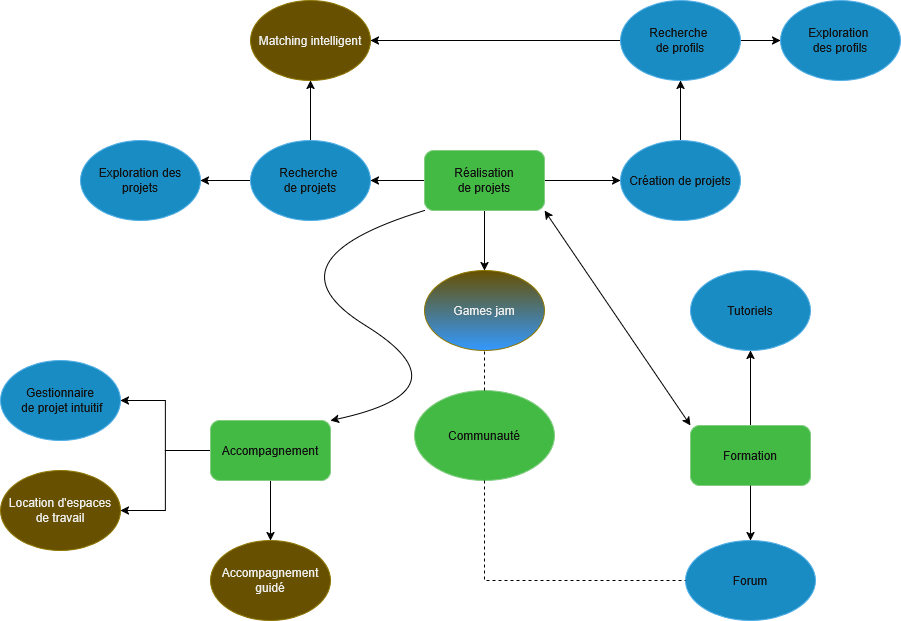

The diagram above was exported from draw.io. Its source (the exported page's mxGraphModel, read from the mxfile embedded in the PNG):
<mxGraphModel dx="1042" dy="645" grid="0" gridSize="10" guides="1" tooltips="1" connect="1" arrows="1" fold="1" page="1" pageScale="1" pageWidth="1169" pageHeight="827" background="light-dark(#FFFFFF,#FFFFFF)" math="0" shadow="0">
  <root>
    <mxCell id="0" />
    <mxCell id="1" parent="0" />
    <mxCell id="puRqh2ihVC7nT5VdZRJB-34" style="edgeStyle=orthogonalEdgeStyle;rounded=0;orthogonalLoop=1;jettySize=auto;html=1;entryX=1;entryY=0.5;entryDx=0;entryDy=0;exitX=0;exitY=0.5;exitDx=0;exitDy=0;strokeColor=light-dark(#000000,#000000);" edge="1" parent="1" source="puRqh2ihVC7nT5VdZRJB-56" target="puRqh2ihVC7nT5VdZRJB-38">
      <mxGeometry relative="1" as="geometry">
        <mxPoint x="511" y="355" as="sourcePoint" />
      </mxGeometry>
    </mxCell>
    <mxCell id="puRqh2ihVC7nT5VdZRJB-35" style="edgeStyle=orthogonalEdgeStyle;rounded=0;orthogonalLoop=1;jettySize=auto;html=1;entryX=0;entryY=0.5;entryDx=0;entryDy=0;exitX=1;exitY=0.5;exitDx=0;exitDy=0;strokeColor=light-dark(#000000,#000000);" edge="1" parent="1" source="puRqh2ihVC7nT5VdZRJB-56" target="puRqh2ihVC7nT5VdZRJB-40">
      <mxGeometry relative="1" as="geometry">
        <mxPoint x="631" y="355" as="sourcePoint" />
      </mxGeometry>
    </mxCell>
    <mxCell id="puRqh2ihVC7nT5VdZRJB-36" style="edgeStyle=orthogonalEdgeStyle;rounded=0;orthogonalLoop=1;jettySize=auto;html=1;entryX=1;entryY=0.5;entryDx=0;entryDy=0;strokeColor=light-dark(#000000,#000000);" edge="1" parent="1" source="puRqh2ihVC7nT5VdZRJB-38" target="puRqh2ihVC7nT5VdZRJB-64">
      <mxGeometry relative="1" as="geometry" />
    </mxCell>
    <mxCell id="puRqh2ihVC7nT5VdZRJB-37" style="edgeStyle=orthogonalEdgeStyle;rounded=0;orthogonalLoop=1;jettySize=auto;html=1;entryX=0.5;entryY=1;entryDx=0;entryDy=0;strokeColor=light-dark(#000000,#000000);" edge="1" parent="1" source="puRqh2ihVC7nT5VdZRJB-38" target="puRqh2ihVC7nT5VdZRJB-44">
      <mxGeometry relative="1" as="geometry" />
    </mxCell>
    <mxCell id="puRqh2ihVC7nT5VdZRJB-38" value="&lt;div&gt;Recherche&amp;nbsp;&lt;/div&gt;&lt;div&gt;de projets&lt;/div&gt;" style="ellipse;whiteSpace=wrap;html=1;fillColor=#1ba1e2;fontColor=#ffffff;strokeColor=#006EAF;" vertex="1" parent="1">
      <mxGeometry x="339" y="205" width="120" height="80" as="geometry" />
    </mxCell>
    <mxCell id="puRqh2ihVC7nT5VdZRJB-39" style="edgeStyle=orthogonalEdgeStyle;rounded=0;orthogonalLoop=1;jettySize=auto;html=1;strokeColor=light-dark(#000000,#000000);" edge="1" parent="1" source="puRqh2ihVC7nT5VdZRJB-40" target="puRqh2ihVC7nT5VdZRJB-43">
      <mxGeometry relative="1" as="geometry" />
    </mxCell>
    <mxCell id="puRqh2ihVC7nT5VdZRJB-40" value="Création de projets" style="ellipse;whiteSpace=wrap;html=1;fillColor=#1ba1e2;fontColor=#ffffff;strokeColor=#006EAF;" vertex="1" parent="1">
      <mxGeometry x="709" y="205" width="120" height="80" as="geometry" />
    </mxCell>
    <mxCell id="puRqh2ihVC7nT5VdZRJB-41" style="edgeStyle=orthogonalEdgeStyle;rounded=0;orthogonalLoop=1;jettySize=auto;html=1;entryX=1;entryY=0.5;entryDx=0;entryDy=0;strokeColor=light-dark(#000000,#000000);" edge="1" parent="1" source="puRqh2ihVC7nT5VdZRJB-43" target="puRqh2ihVC7nT5VdZRJB-44">
      <mxGeometry relative="1" as="geometry" />
    </mxCell>
    <mxCell id="puRqh2ihVC7nT5VdZRJB-42" style="edgeStyle=orthogonalEdgeStyle;rounded=0;orthogonalLoop=1;jettySize=auto;html=1;entryX=0;entryY=0.5;entryDx=0;entryDy=0;strokeColor=light-dark(#000000,#000000);" edge="1" parent="1" source="puRqh2ihVC7nT5VdZRJB-43" target="puRqh2ihVC7nT5VdZRJB-65">
      <mxGeometry relative="1" as="geometry" />
    </mxCell>
    <mxCell id="puRqh2ihVC7nT5VdZRJB-43" value="&lt;div&gt;Recherche&amp;nbsp;&lt;/div&gt;&lt;div&gt;de profils&lt;/div&gt;" style="ellipse;whiteSpace=wrap;html=1;fillColor=#1ba1e2;fontColor=#ffffff;strokeColor=#006EAF;" vertex="1" parent="1">
      <mxGeometry x="709" y="65" width="120" height="80" as="geometry" />
    </mxCell>
    <mxCell id="puRqh2ihVC7nT5VdZRJB-44" value="Matching intelligent" style="ellipse;whiteSpace=wrap;html=1;fillColor=#e3c800;fontColor=#000000;strokeColor=#B09500;" vertex="1" parent="1">
      <mxGeometry x="339" y="65" width="120" height="80" as="geometry" />
    </mxCell>
    <mxCell id="puRqh2ihVC7nT5VdZRJB-45" style="edgeStyle=orthogonalEdgeStyle;rounded=0;orthogonalLoop=1;jettySize=auto;html=1;entryX=1;entryY=0.5;entryDx=0;entryDy=0;exitX=0;exitY=0.5;exitDx=0;exitDy=0;strokeColor=light-dark(#000000,#000000);" edge="1" parent="1" source="puRqh2ihVC7nT5VdZRJB-58" target="puRqh2ihVC7nT5VdZRJB-47">
      <mxGeometry relative="1" as="geometry">
        <mxPoint x="299" y="500" as="sourcePoint" />
      </mxGeometry>
    </mxCell>
    <mxCell id="puRqh2ihVC7nT5VdZRJB-46" style="edgeStyle=orthogonalEdgeStyle;rounded=0;orthogonalLoop=1;jettySize=auto;html=1;entryX=1;entryY=0.5;entryDx=0;entryDy=0;exitX=0;exitY=0.5;exitDx=0;exitDy=0;strokeColor=light-dark(#000000,#000000);" edge="1" parent="1" source="puRqh2ihVC7nT5VdZRJB-58" target="puRqh2ihVC7nT5VdZRJB-48">
      <mxGeometry relative="1" as="geometry">
        <mxPoint x="299" y="500" as="sourcePoint" />
      </mxGeometry>
    </mxCell>
    <mxCell id="puRqh2ihVC7nT5VdZRJB-47" value="&lt;div&gt;Gestionnaire&lt;/div&gt;&lt;div&gt;&amp;nbsp;de projet intuitif&lt;/div&gt;" style="ellipse;whiteSpace=wrap;html=1;fillColor=#1ba1e2;fontColor=#ffffff;strokeColor=#006EAF;" vertex="1" parent="1">
      <mxGeometry x="89" y="425" width="120" height="80" as="geometry" />
    </mxCell>
    <mxCell id="puRqh2ihVC7nT5VdZRJB-48" value="&lt;div&gt;Location d'espaces&lt;/div&gt;&lt;div&gt;de travail&lt;/div&gt;" style="ellipse;whiteSpace=wrap;html=1;fillColor=#e3c800;fontColor=#000000;strokeColor=#B09500;" vertex="1" parent="1">
      <mxGeometry x="89" y="535" width="120" height="80" as="geometry" />
    </mxCell>
    <mxCell id="puRqh2ihVC7nT5VdZRJB-49" value="Tutoriels" style="ellipse;whiteSpace=wrap;html=1;fillColor=#1ba1e2;fontColor=#ffffff;strokeColor=#006EAF;" vertex="1" parent="1">
      <mxGeometry x="779" y="335" width="120" height="80" as="geometry" />
    </mxCell>
    <mxCell id="puRqh2ihVC7nT5VdZRJB-50" value="Forum" style="ellipse;whiteSpace=wrap;html=1;fillColor=#1ba1e2;fontColor=#ffffff;strokeColor=#006EAF;" vertex="1" parent="1">
      <mxGeometry x="774" y="605" width="130" height="80" as="geometry" />
    </mxCell>
    <mxCell id="puRqh2ihVC7nT5VdZRJB-51" value="Communauté" style="ellipse;whiteSpace=wrap;html=1;fillColor=#008a00;fontColor=#ffffff;strokeColor=#005700;" vertex="1" parent="1">
      <mxGeometry x="503" y="455" width="140" height="90" as="geometry" />
    </mxCell>
    <mxCell id="puRqh2ihVC7nT5VdZRJB-52" value="Games jam" style="ellipse;whiteSpace=wrap;html=1;fillColor=#e3c800;fontColor=#000000;strokeColor=#B09500;gradientColor=light-dark(#000000,#3399FF);" vertex="1" parent="1">
      <mxGeometry x="513" y="335" width="120" height="80" as="geometry" />
    </mxCell>
    <mxCell id="puRqh2ihVC7nT5VdZRJB-53" value="" style="endArrow=none;dashed=1;html=1;rounded=0;exitX=0.5;exitY=0;exitDx=0;exitDy=0;entryX=0.5;entryY=1;entryDx=0;entryDy=0;strokeColor=light-dark(#000000,#000000);" edge="1" parent="1" source="puRqh2ihVC7nT5VdZRJB-51" target="puRqh2ihVC7nT5VdZRJB-52">
      <mxGeometry width="50" height="50" relative="1" as="geometry">
        <mxPoint x="559" y="505" as="sourcePoint" />
        <mxPoint x="609" y="455" as="targetPoint" />
        <Array as="points" />
      </mxGeometry>
    </mxCell>
    <mxCell id="puRqh2ihVC7nT5VdZRJB-54" value="" style="endArrow=none;dashed=1;html=1;rounded=0;entryX=0;entryY=0.5;entryDx=0;entryDy=0;exitX=0.5;exitY=1;exitDx=0;exitDy=0;strokeColor=light-dark(#000000,#000000);" edge="1" parent="1" source="puRqh2ihVC7nT5VdZRJB-51" target="puRqh2ihVC7nT5VdZRJB-50">
      <mxGeometry width="50" height="50" relative="1" as="geometry">
        <mxPoint x="559" y="505" as="sourcePoint" />
        <mxPoint x="609" y="455" as="targetPoint" />
        <Array as="points">
          <mxPoint x="573" y="645" />
        </Array>
      </mxGeometry>
    </mxCell>
    <mxCell id="puRqh2ihVC7nT5VdZRJB-55" style="edgeStyle=orthogonalEdgeStyle;rounded=0;orthogonalLoop=1;jettySize=auto;html=1;entryX=0.5;entryY=0;entryDx=0;entryDy=0;strokeColor=light-dark(#000000,#000000);" edge="1" parent="1" source="puRqh2ihVC7nT5VdZRJB-56" target="puRqh2ihVC7nT5VdZRJB-52">
      <mxGeometry relative="1" as="geometry" />
    </mxCell>
    <mxCell id="puRqh2ihVC7nT5VdZRJB-56" value="&lt;div&gt;Réalisation&lt;/div&gt;&lt;div&gt;de projets&lt;/div&gt;" style="rounded=1;whiteSpace=wrap;html=1;fillColor=#008a00;fontColor=#ffffff;strokeColor=#005700;" vertex="1" parent="1">
      <mxGeometry x="513" y="215" width="120" height="60" as="geometry" />
    </mxCell>
    <mxCell id="puRqh2ihVC7nT5VdZRJB-57" style="edgeStyle=orthogonalEdgeStyle;rounded=0;orthogonalLoop=1;jettySize=auto;html=1;entryX=0.5;entryY=0;entryDx=0;entryDy=0;strokeColor=light-dark(#000000,#000000);" edge="1" parent="1" source="puRqh2ihVC7nT5VdZRJB-58" target="puRqh2ihVC7nT5VdZRJB-63">
      <mxGeometry relative="1" as="geometry" />
    </mxCell>
    <mxCell id="puRqh2ihVC7nT5VdZRJB-58" value="Accompagnement" style="rounded=1;whiteSpace=wrap;html=1;fillColor=#008a00;fontColor=#ffffff;strokeColor=#005700;" vertex="1" parent="1">
      <mxGeometry x="299" y="485" width="120" height="60" as="geometry" />
    </mxCell>
    <mxCell id="puRqh2ihVC7nT5VdZRJB-59" value="" style="curved=1;endArrow=classic;html=1;rounded=0;exitX=0;exitY=1;exitDx=0;exitDy=0;entryX=1;entryY=0;entryDx=0;entryDy=0;strokeColor=light-dark(#000000,#000000);" edge="1" parent="1" source="puRqh2ihVC7nT5VdZRJB-56" target="puRqh2ihVC7nT5VdZRJB-58">
      <mxGeometry width="50" height="50" relative="1" as="geometry">
        <mxPoint x="559" y="505" as="sourcePoint" />
        <mxPoint x="609" y="455" as="targetPoint" />
        <Array as="points">
          <mxPoint x="349" y="325" />
          <mxPoint x="559" y="455" />
        </Array>
      </mxGeometry>
    </mxCell>
    <mxCell id="puRqh2ihVC7nT5VdZRJB-60" style="edgeStyle=orthogonalEdgeStyle;rounded=0;orthogonalLoop=1;jettySize=auto;html=1;entryX=0.5;entryY=1;entryDx=0;entryDy=0;strokeColor=light-dark(#000000,#000000);" edge="1" parent="1" source="puRqh2ihVC7nT5VdZRJB-61" target="puRqh2ihVC7nT5VdZRJB-49">
      <mxGeometry relative="1" as="geometry" />
    </mxCell>
    <mxCell id="puRqh2ihVC7nT5VdZRJB-61" value="Formation" style="rounded=1;whiteSpace=wrap;html=1;fillColor=#008a00;fontColor=#ffffff;strokeColor=#005700;" vertex="1" parent="1">
      <mxGeometry x="779" y="490" width="120" height="60" as="geometry" />
    </mxCell>
    <mxCell id="puRqh2ihVC7nT5VdZRJB-62" style="edgeStyle=orthogonalEdgeStyle;rounded=0;orthogonalLoop=1;jettySize=auto;html=1;entryX=0.5;entryY=0;entryDx=0;entryDy=0;exitX=0.5;exitY=1;exitDx=0;exitDy=0;strokeColor=light-dark(#000000,#000000);" edge="1" parent="1" source="puRqh2ihVC7nT5VdZRJB-61" target="puRqh2ihVC7nT5VdZRJB-50">
      <mxGeometry relative="1" as="geometry">
        <mxPoint x="849" y="650" as="sourcePoint" />
        <mxPoint x="849" y="575" as="targetPoint" />
      </mxGeometry>
    </mxCell>
    <mxCell id="puRqh2ihVC7nT5VdZRJB-63" value="&lt;div&gt;Accompagnement&lt;/div&gt;&lt;div&gt;guidé&lt;/div&gt;" style="ellipse;whiteSpace=wrap;html=1;fillColor=#e3c800;fontColor=#000000;strokeColor=#B09500;" vertex="1" parent="1">
      <mxGeometry x="299" y="605" width="120" height="80" as="geometry" />
    </mxCell>
    <mxCell id="puRqh2ihVC7nT5VdZRJB-64" value="&lt;div&gt;Exploration des&lt;/div&gt;&lt;div&gt;projets&lt;/div&gt;" style="ellipse;whiteSpace=wrap;html=1;fillColor=#1ba1e2;fontColor=#ffffff;strokeColor=#006EAF;" vertex="1" parent="1">
      <mxGeometry x="169" y="205" width="120" height="80" as="geometry" />
    </mxCell>
    <mxCell id="puRqh2ihVC7nT5VdZRJB-65" value="&lt;div&gt;Exploration&amp;nbsp;&lt;/div&gt;&lt;div&gt;des profils&lt;/div&gt;" style="ellipse;whiteSpace=wrap;html=1;fillColor=#1ba1e2;fontColor=#ffffff;strokeColor=#006EAF;" vertex="1" parent="1">
      <mxGeometry x="869" y="65" width="120" height="80" as="geometry" />
    </mxCell>
    <mxCell id="puRqh2ihVC7nT5VdZRJB-66" value="" style="endArrow=classic;startArrow=classic;html=1;rounded=0;entryX=1;entryY=1;entryDx=0;entryDy=0;exitX=0;exitY=0;exitDx=0;exitDy=0;strokeColor=light-dark(#000000,#000000);" edge="1" parent="1" source="puRqh2ihVC7nT5VdZRJB-61" target="puRqh2ihVC7nT5VdZRJB-56">
      <mxGeometry width="50" height="50" relative="1" as="geometry">
        <mxPoint x="569" y="395" as="sourcePoint" />
        <mxPoint x="619" y="345" as="targetPoint" />
      </mxGeometry>
    </mxCell>
  </root>
</mxGraphModel>